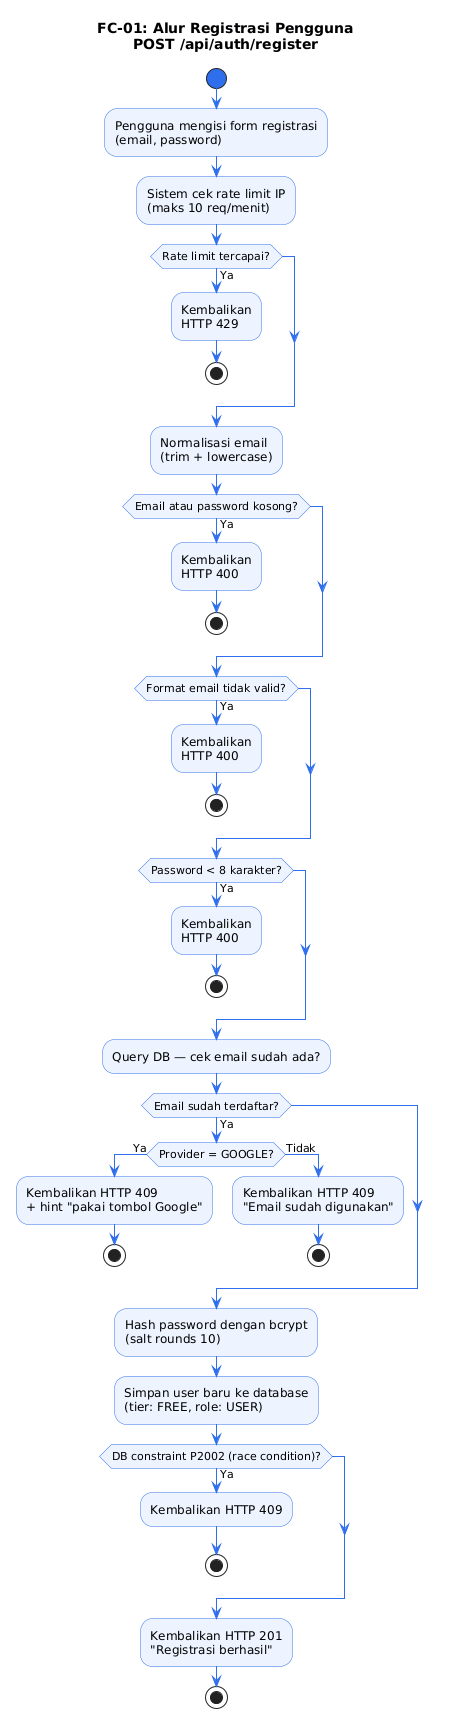

The diagram above was rendered by PlantUML. Its source (embedded in the PNG):
@startuml
title FC-01: Alur Registrasi Pengguna\nPOST /api/auth/register

skinparam ActivityBackgroundColor #EEF4FF
skinparam ActivityBorderColor #2f6fed
skinparam ArrowColor #2f6fed
skinparam ActivityStartColor #2f6fed
skinparam ActivityEndColor #e74c3c

start
:Pengguna mengisi form registrasi\n(email, password);
:Sistem cek rate limit IP\n(maks 10 req/menit);

if (Rate limit tercapai?) then (Ya)
  :Kembalikan\nHTTP 429;
  stop
endif

:Normalisasi email\n(trim + lowercase);

if (Email atau password kosong?) then (Ya)
  :Kembalikan\nHTTP 400;
  stop
endif

if (Format email tidak valid?) then (Ya)
  :Kembalikan\nHTTP 400;
  stop
endif

if (Password < 8 karakter?) then (Ya)
  :Kembalikan\nHTTP 400;
  stop
endif

:Query DB — cek email sudah ada?;

if (Email sudah terdaftar?) then (Ya)
  if (Provider = GOOGLE?) then (Ya)
    :Kembalikan HTTP 409\n+ hint "pakai tombol Google";
    stop
  else (Tidak)
    :Kembalikan HTTP 409\n"Email sudah digunakan";
    stop
  endif
endif

:Hash password dengan bcrypt\n(salt rounds 10);
:Simpan user baru ke database\n(tier: FREE, role: USER);

if (DB constraint P2002 (race condition)?) then (Ya)
  :Kembalikan HTTP 409;
  stop
endif

:Kembalikan HTTP 201\n"Registrasi berhasil";
stop
@enduml